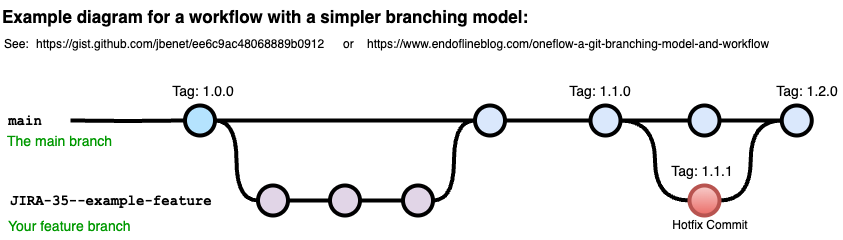

The diagram above was exported from draw.io. Its source (the exported page's mxGraphModel, read from the mxfile embedded in the PNG):
<mxGraphModel dx="1106" dy="822" grid="1" gridSize="10" guides="1" tooltips="1" connect="1" arrows="1" fold="1" page="1" pageScale="1" pageWidth="1100" pageHeight="850" math="0" shadow="0">
  <root>
    <mxCell id="0" />
    <mxCell id="1" parent="0" />
    <UserObject label="Example diagram for a workflow with a simpler branching model:" link="https://nvie.com/posts/a-successful-git-branching-model/" id="9hBKPDzoitwpIBdzFDQ7-6">
      <mxCell style="text;whiteSpace=wrap;html=1;fontStyle=1;fontSize=17;" parent="1" vertex="1">
        <mxGeometry x="90" y="60" width="542.25" height="30" as="geometry" />
      </mxCell>
    </UserObject>
    <UserObject label="&lt;a href=&quot;https://gist.github.com/jbenet/ee6c9ac48068889b0912&quot;&gt;https://gist.github.com/jbenet/ee6c9ac48068889b0912&lt;/a&gt;" link="https://gist.github.com/jbenet/ee6c9ac48068889b0912" id="9hBKPDzoitwpIBdzFDQ7-8">
      <mxCell style="text;whiteSpace=wrap;html=1;" parent="1" vertex="1">
        <mxGeometry x="124.25" y="90" width="298" height="20" as="geometry" />
      </mxCell>
    </UserObject>
    <UserObject label="See:" link="https://nvie.com/posts/a-successful-git-branching-model/" id="9hBKPDzoitwpIBdzFDQ7-10">
      <mxCell style="text;whiteSpace=wrap;html=1;" parent="1" vertex="1">
        <mxGeometry x="91.5" y="90" width="32.75" height="20" as="geometry" />
      </mxCell>
    </UserObject>
    <mxCell id="9hBKPDzoitwpIBdzFDQ7-23" value="" style="edgeStyle=orthogonalEdgeStyle;rounded=0;html=1;jettySize=auto;orthogonalLoop=1;plain-blue;endArrow=none;endFill=0;strokeWidth=4;strokeColor=#000000;" parent="1" source="9hBKPDzoitwpIBdzFDQ7-25" target="9hBKPDzoitwpIBdzFDQ7-26" edge="1">
      <mxGeometry x="304.5" y="180" as="geometry" />
    </mxCell>
    <mxCell id="9hBKPDzoitwpIBdzFDQ7-24" style="edgeStyle=orthogonalEdgeStyle;curved=1;rounded=0;html=1;exitX=1;exitY=0.5;exitPerimeter=0;entryX=0;entryY=0.5;entryPerimeter=0;endArrow=none;endFill=0;jettySize=auto;orthogonalLoop=1;strokeWidth=4;fontSize=15;" parent="1" source="9hBKPDzoitwpIBdzFDQ7-25" target="9hBKPDzoitwpIBdzFDQ7-30" edge="1">
      <mxGeometry relative="1" as="geometry" />
    </mxCell>
    <mxCell id="9hBKPDzoitwpIBdzFDQ7-25" value="" style="verticalLabelPosition=bottom;verticalAlign=top;html=1;strokeWidth=4;shape=mxgraph.flowchart.on-page_reference;plain-blue;gradientColor=none;fillColor=#B5E3Fe;strokeColor=#000000;" parent="1" vertex="1">
      <mxGeometry x="274.5" y="165" width="30" height="30" as="geometry" />
    </mxCell>
    <mxCell id="9hBKPDzoitwpIBdzFDQ7-41" value="" style="edgeStyle=orthogonalEdgeStyle;curved=1;rounded=0;orthogonalLoop=1;jettySize=auto;html=1;endArrow=none;endFill=0;strokeWidth=4;fontFamily=Courier New;fontSize=16;" parent="1" source="9hBKPDzoitwpIBdzFDQ7-26" target="9hBKPDzoitwpIBdzFDQ7-40" edge="1">
      <mxGeometry relative="1" as="geometry" />
    </mxCell>
    <mxCell id="9hBKPDzoitwpIBdzFDQ7-26" value="" style="verticalLabelPosition=bottom;verticalAlign=top;html=1;strokeWidth=4;shape=mxgraph.flowchart.on-page_reference;plain-blue;gradientColor=none;strokeColor=#000000;" parent="1" vertex="1">
      <mxGeometry x="564.5" y="165" width="30" height="30" as="geometry" />
    </mxCell>
    <mxCell id="9hBKPDzoitwpIBdzFDQ7-43" value="" style="edgeStyle=orthogonalEdgeStyle;curved=1;rounded=0;orthogonalLoop=1;jettySize=auto;html=1;endArrow=none;endFill=0;strokeWidth=4;fontFamily=Courier New;fontSize=16;" parent="1" source="9hBKPDzoitwpIBdzFDQ7-40" target="9hBKPDzoitwpIBdzFDQ7-42" edge="1">
      <mxGeometry relative="1" as="geometry" />
    </mxCell>
    <mxCell id="9hBKPDzoitwpIBdzFDQ7-52" value="" style="edgeStyle=orthogonalEdgeStyle;curved=1;rounded=0;orthogonalLoop=1;jettySize=auto;html=1;endArrow=none;endFill=0;strokeWidth=4;fontFamily=Courier New;fontSize=16;entryX=0;entryY=0.5;entryDx=0;entryDy=0;entryPerimeter=0;" parent="1" source="9hBKPDzoitwpIBdzFDQ7-40" target="9hBKPDzoitwpIBdzFDQ7-50" edge="1">
      <mxGeometry relative="1" as="geometry">
        <mxPoint x="689.5" y="275" as="targetPoint" />
      </mxGeometry>
    </mxCell>
    <mxCell id="9hBKPDzoitwpIBdzFDQ7-40" value="" style="verticalLabelPosition=bottom;verticalAlign=top;html=1;strokeWidth=4;shape=mxgraph.flowchart.on-page_reference;plain-blue;gradientColor=none;strokeColor=#000000;" parent="1" vertex="1">
      <mxGeometry x="680" y="165" width="30" height="30" as="geometry" />
    </mxCell>
    <mxCell id="9hBKPDzoitwpIBdzFDQ7-56" value="" style="edgeStyle=orthogonalEdgeStyle;curved=1;rounded=0;orthogonalLoop=1;jettySize=auto;html=1;endArrow=none;endFill=0;strokeWidth=4;fontFamily=Courier New;fontSize=16;" parent="1" source="9hBKPDzoitwpIBdzFDQ7-42" target="9hBKPDzoitwpIBdzFDQ7-55" edge="1">
      <mxGeometry relative="1" as="geometry" />
    </mxCell>
    <mxCell id="9hBKPDzoitwpIBdzFDQ7-42" value="" style="verticalLabelPosition=bottom;verticalAlign=top;html=1;strokeWidth=4;shape=mxgraph.flowchart.on-page_reference;plain-blue;gradientColor=none;strokeColor=#000000;" parent="1" vertex="1">
      <mxGeometry x="779" y="165" width="30" height="30" as="geometry" />
    </mxCell>
    <mxCell id="9hBKPDzoitwpIBdzFDQ7-55" value="" style="verticalLabelPosition=bottom;verticalAlign=top;html=1;strokeWidth=4;shape=mxgraph.flowchart.on-page_reference;plain-blue;gradientColor=none;strokeColor=#000000;" parent="1" vertex="1">
      <mxGeometry x="871.25" y="165" width="30" height="30" as="geometry" />
    </mxCell>
    <mxCell id="9hBKPDzoitwpIBdzFDQ7-27" value="" style="edgeStyle=orthogonalEdgeStyle;rounded=0;html=1;jettySize=auto;orthogonalLoop=1;strokeWidth=4;endArrow=none;endFill=0;" parent="1" target="9hBKPDzoitwpIBdzFDQ7-25" edge="1">
      <mxGeometry x="204.5" y="180" as="geometry">
        <mxPoint x="160" y="180" as="sourcePoint" />
      </mxGeometry>
    </mxCell>
    <mxCell id="9hBKPDzoitwpIBdzFDQ7-28" value="main" style="text;html=1;strokeColor=none;fillColor=none;align=center;verticalAlign=middle;whiteSpace=wrap;overflow=hidden;fontSize=14;fontStyle=1;fontFamily=Courier New;" parent="1" vertex="1">
      <mxGeometry x="90" y="170" width="50" height="20" as="geometry" />
    </mxCell>
    <mxCell id="9hBKPDzoitwpIBdzFDQ7-29" style="edgeStyle=orthogonalEdgeStyle;curved=1;rounded=0;html=1;exitX=1;exitY=0.5;exitPerimeter=0;entryX=0;entryY=0.5;entryPerimeter=0;endArrow=none;endFill=0;jettySize=auto;orthogonalLoop=1;strokeWidth=4;fontSize=15;" parent="1" source="9hBKPDzoitwpIBdzFDQ7-30" target="9hBKPDzoitwpIBdzFDQ7-32" edge="1">
      <mxGeometry relative="1" as="geometry" />
    </mxCell>
    <mxCell id="9hBKPDzoitwpIBdzFDQ7-30" value="" style="verticalLabelPosition=bottom;verticalAlign=top;html=1;strokeWidth=4;shape=mxgraph.flowchart.on-page_reference;plain-purple;gradientColor=none;strokeColor=#000000;" parent="1" vertex="1">
      <mxGeometry x="347.5" y="245" width="30" height="30" as="geometry" />
    </mxCell>
    <mxCell id="9hBKPDzoitwpIBdzFDQ7-31" style="edgeStyle=orthogonalEdgeStyle;curved=1;rounded=0;html=1;exitX=1;exitY=0.5;exitPerimeter=0;entryX=0;entryY=0.5;entryPerimeter=0;endArrow=none;endFill=0;jettySize=auto;orthogonalLoop=1;strokeWidth=4;fontSize=15;" parent="1" source="9hBKPDzoitwpIBdzFDQ7-32" target="9hBKPDzoitwpIBdzFDQ7-34" edge="1">
      <mxGeometry relative="1" as="geometry" />
    </mxCell>
    <mxCell id="9hBKPDzoitwpIBdzFDQ7-32" value="" style="verticalLabelPosition=bottom;verticalAlign=top;html=1;strokeWidth=4;shape=mxgraph.flowchart.on-page_reference;plain-purple;gradientColor=none;strokeColor=#000000;" parent="1" vertex="1">
      <mxGeometry x="419.5" y="245" width="30" height="30" as="geometry" />
    </mxCell>
    <mxCell id="9hBKPDzoitwpIBdzFDQ7-33" style="edgeStyle=orthogonalEdgeStyle;curved=1;rounded=0;html=1;exitX=1;exitY=0.5;exitPerimeter=0;entryX=0;entryY=0.5;entryPerimeter=0;endArrow=none;endFill=0;jettySize=auto;orthogonalLoop=1;strokeWidth=4;fontSize=15;" parent="1" source="9hBKPDzoitwpIBdzFDQ7-34" target="9hBKPDzoitwpIBdzFDQ7-26" edge="1">
      <mxGeometry relative="1" as="geometry" />
    </mxCell>
    <mxCell id="9hBKPDzoitwpIBdzFDQ7-34" value="" style="verticalLabelPosition=bottom;verticalAlign=top;html=1;strokeWidth=4;shape=mxgraph.flowchart.on-page_reference;plain-purple;gradientColor=none;strokeColor=#000000;" parent="1" vertex="1">
      <mxGeometry x="492.5" y="245" width="30" height="30" as="geometry" />
    </mxCell>
    <mxCell id="9hBKPDzoitwpIBdzFDQ7-35" value="JIRA-35--example-feature" style="text;html=1;strokeColor=none;fillColor=none;align=left;verticalAlign=middle;whiteSpace=wrap;overflow=hidden;fontSize=14;fontStyle=1;fontFamily=Courier New;" parent="1" vertex="1">
      <mxGeometry x="97.5" y="250" width="240" height="20" as="geometry" />
    </mxCell>
    <mxCell id="9hBKPDzoitwpIBdzFDQ7-37" value="The main branch&lt;br&gt;" style="text;html=1;strokeColor=none;fillColor=none;align=left;verticalAlign=middle;whiteSpace=wrap;overflow=hidden;fontSize=14;fontStyle=0;fontColor=#009900;" parent="1" vertex="1">
      <mxGeometry x="95.25" y="190" width="132.25" height="20" as="geometry" />
    </mxCell>
    <mxCell id="9hBKPDzoitwpIBdzFDQ7-38" value="Your feature branch" style="text;html=1;strokeColor=none;fillColor=none;align=left;verticalAlign=middle;whiteSpace=wrap;overflow=hidden;fontSize=14;fontStyle=0;fontColor=#009900;" parent="1" vertex="1">
      <mxGeometry x="96.25" y="275" width="202.25" height="20" as="geometry" />
    </mxCell>
    <mxCell id="9hBKPDzoitwpIBdzFDQ7-39" value="Tag: 1.0.0" style="text;html=1;strokeColor=none;fillColor=none;align=center;verticalAlign=middle;whiteSpace=wrap;overflow=hidden;fontSize=14;" parent="1" vertex="1">
      <mxGeometry x="258.38" y="140" width="70" height="20" as="geometry" />
    </mxCell>
    <mxCell id="9hBKPDzoitwpIBdzFDQ7-44" value="Tag: 1.1.0" style="text;html=1;strokeColor=none;fillColor=none;align=center;verticalAlign=middle;whiteSpace=wrap;overflow=hidden;fontSize=14;" parent="1" vertex="1">
      <mxGeometry x="654.5" y="140" width="70" height="20" as="geometry" />
    </mxCell>
    <UserObject label="&lt;a href=&quot;https://www.endoflineblog.com/oneflow-a-git-branching-model-and-workflow&quot;&gt;https://www.endoflineblog.com/oneflow-a-git-branching-model-and-workflow&lt;/a&gt;" link="https://www.endoflineblog.com/oneflow-a-git-branching-model-and-workflow" id="9hBKPDzoitwpIBdzFDQ7-45">
      <mxCell style="text;whiteSpace=wrap;html=1;" parent="1" vertex="1">
        <mxGeometry x="454.5" y="90" width="413.75" height="20" as="geometry" />
      </mxCell>
    </UserObject>
    <UserObject label="or" link="https://nvie.com/posts/a-successful-git-branching-model/" id="9hBKPDzoitwpIBdzFDQ7-46">
      <mxCell style="text;whiteSpace=wrap;html=1;" parent="1" vertex="1">
        <mxGeometry x="430.62" y="90" width="11.63" height="20" as="geometry" />
      </mxCell>
    </UserObject>
    <mxCell id="9hBKPDzoitwpIBdzFDQ7-54" value="" style="edgeStyle=orthogonalEdgeStyle;curved=1;rounded=0;orthogonalLoop=1;jettySize=auto;html=1;endArrow=none;endFill=0;strokeWidth=4;fontFamily=Courier New;fontSize=16;entryX=0;entryY=0.5;entryDx=0;entryDy=0;entryPerimeter=0;" parent="1" source="9hBKPDzoitwpIBdzFDQ7-50" target="9hBKPDzoitwpIBdzFDQ7-55" edge="1">
      <mxGeometry relative="1" as="geometry">
        <mxPoint x="902.25" y="260" as="targetPoint" />
      </mxGeometry>
    </mxCell>
    <mxCell id="9hBKPDzoitwpIBdzFDQ7-50" value="" style="verticalLabelPosition=bottom;verticalAlign=top;html=1;strokeWidth=4;shape=mxgraph.flowchart.on-page_reference;plain-blue;gradientColor=#EA6B66;strokeColor=#B85450;fillColor=#F8CECC;" parent="1" vertex="1">
      <mxGeometry x="779" y="245" width="30" height="30" as="geometry" />
    </mxCell>
    <mxCell id="9hBKPDzoitwpIBdzFDQ7-58" value="Hotfix Commit" style="text;html=1;strokeColor=none;fillColor=none;align=center;verticalAlign=middle;whiteSpace=wrap;overflow=hidden;" parent="1" vertex="1">
      <mxGeometry x="759.5" y="270" width="80" height="30" as="geometry" />
    </mxCell>
    <mxCell id="9hBKPDzoitwpIBdzFDQ7-59" value="Tag: 1.1.1" style="text;html=1;strokeColor=none;fillColor=none;align=center;verticalAlign=middle;whiteSpace=wrap;overflow=hidden;fontSize=14;" parent="1" vertex="1">
      <mxGeometry x="756.75" y="220" width="70" height="20" as="geometry" />
    </mxCell>
    <mxCell id="9hBKPDzoitwpIBdzFDQ7-60" value="Tag: 1.2.0" style="text;html=1;strokeColor=none;fillColor=none;align=center;verticalAlign=middle;whiteSpace=wrap;overflow=hidden;fontSize=14;" parent="1" vertex="1">
      <mxGeometry x="862.25" y="140" width="70" height="20" as="geometry" />
    </mxCell>
  </root>
</mxGraphModel>